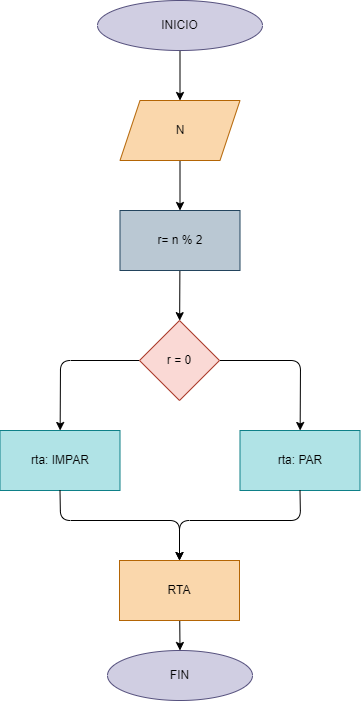

The diagram above was exported from draw.io. Its source (the exported page's mxGraphModel, read from the mxfile embedded in the PNG):
<mxGraphModel dx="678" dy="609" grid="1" gridSize="10" guides="1" tooltips="1" connect="1" arrows="1" fold="1" page="1" pageScale="1" pageWidth="850" pageHeight="1100" math="0" shadow="0">
  <root>
    <mxCell id="0" />
    <mxCell id="1" parent="0" />
    <mxCell id="4" value="" style="edgeStyle=none;html=1;" edge="1" parent="1" source="2" target="3">
      <mxGeometry relative="1" as="geometry" />
    </mxCell>
    <mxCell id="2" value="INICIO" style="ellipse;whiteSpace=wrap;html=1;fillColor=#d0cee2;strokeColor=#56517e;" vertex="1" parent="1">
      <mxGeometry x="343" y="40" width="165" height="50" as="geometry" />
    </mxCell>
    <mxCell id="6" value="" style="edgeStyle=none;html=1;" edge="1" parent="1" source="3" target="5">
      <mxGeometry relative="1" as="geometry" />
    </mxCell>
    <mxCell id="3" value="N" style="shape=parallelogram;perimeter=parallelogramPerimeter;whiteSpace=wrap;html=1;fixedSize=1;fillColor=#fad7ac;strokeColor=#b46504;" vertex="1" parent="1">
      <mxGeometry x="365.5" y="140" width="120" height="60" as="geometry" />
    </mxCell>
    <mxCell id="8" value="" style="edgeStyle=none;html=1;" edge="1" parent="1" source="5" target="7">
      <mxGeometry relative="1" as="geometry" />
    </mxCell>
    <mxCell id="5" value="r= n % 2" style="whiteSpace=wrap;html=1;fillColor=#bac8d3;strokeColor=#23445d;" vertex="1" parent="1">
      <mxGeometry x="365.5" y="250" width="120" height="60" as="geometry" />
    </mxCell>
    <mxCell id="10" value="" style="edgeStyle=none;html=1;" edge="1" parent="1" source="7" target="9">
      <mxGeometry relative="1" as="geometry">
        <Array as="points">
          <mxPoint x="546" y="400" />
        </Array>
      </mxGeometry>
    </mxCell>
    <mxCell id="12" value="" style="edgeStyle=none;html=1;" edge="1" parent="1" source="7" target="11">
      <mxGeometry relative="1" as="geometry">
        <Array as="points">
          <mxPoint x="306" y="400" />
        </Array>
      </mxGeometry>
    </mxCell>
    <mxCell id="7" value="r = 0" style="rhombus;whiteSpace=wrap;html=1;fillColor=#fad9d5;strokeColor=#ae4132;" vertex="1" parent="1">
      <mxGeometry x="385" y="360" width="80" height="80" as="geometry" />
    </mxCell>
    <mxCell id="9" value="rta: PAR" style="whiteSpace=wrap;html=1;fillColor=#b0e3e6;strokeColor=#0e8088;" vertex="1" parent="1">
      <mxGeometry x="485.5" y="470" width="120" height="60" as="geometry" />
    </mxCell>
    <mxCell id="11" value="rta: IMPAR" style="whiteSpace=wrap;html=1;fillColor=#b0e3e6;strokeColor=#0e8088;" vertex="1" parent="1">
      <mxGeometry x="245.5" y="470" width="120" height="60" as="geometry" />
    </mxCell>
    <mxCell id="17" value="" style="edgeStyle=none;html=1;" edge="1" parent="1" source="13" target="16">
      <mxGeometry relative="1" as="geometry" />
    </mxCell>
    <mxCell id="13" value="RTA" style="rounded=0;whiteSpace=wrap;html=1;fillColor=#fad7ac;strokeColor=#b46504;" vertex="1" parent="1">
      <mxGeometry x="365" y="600" width="120" height="60" as="geometry" />
    </mxCell>
    <mxCell id="14" value="" style="endArrow=classic;html=1;exitX=0.5;exitY=1;exitDx=0;exitDy=0;entryX=0.5;entryY=0;entryDx=0;entryDy=0;" edge="1" parent="1" source="11" target="13">
      <mxGeometry width="50" height="50" relative="1" as="geometry">
        <mxPoint x="290" y="630" as="sourcePoint" />
        <mxPoint x="340" y="580" as="targetPoint" />
        <Array as="points">
          <mxPoint x="306" y="560" />
          <mxPoint x="425" y="560" />
        </Array>
      </mxGeometry>
    </mxCell>
    <mxCell id="15" value="" style="endArrow=classic;html=1;exitX=0.5;exitY=1;exitDx=0;exitDy=0;entryX=0.5;entryY=0;entryDx=0;entryDy=0;" edge="1" parent="1" source="9" target="13">
      <mxGeometry width="50" height="50" relative="1" as="geometry">
        <mxPoint x="570" y="610" as="sourcePoint" />
        <mxPoint x="430" y="620" as="targetPoint" />
        <Array as="points">
          <mxPoint x="546" y="560" />
          <mxPoint x="425" y="560" />
        </Array>
      </mxGeometry>
    </mxCell>
    <mxCell id="16" value="FIN" style="ellipse;whiteSpace=wrap;html=1;rounded=0;fillColor=#d0cee2;strokeColor=#56517e;" vertex="1" parent="1">
      <mxGeometry x="353" y="690" width="145" height="50" as="geometry" />
    </mxCell>
  </root>
</mxGraphModel>